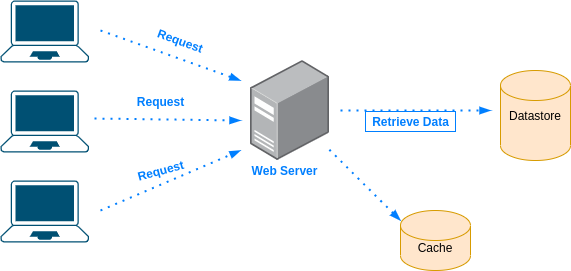

The diagram above was exported from draw.io. Its source (the exported page's mxGraphModel, read from the mxfile embedded in the PNG):
<mxGraphModel dx="1422" dy="734" grid="1" gridSize="10" guides="1" tooltips="1" connect="1" arrows="1" fold="1" page="1" pageScale="1" pageWidth="827" pageHeight="1169" math="0" shadow="0">
  <root>
    <mxCell id="0" />
    <mxCell id="1" parent="0" />
    <mxCell id="3jHFhg9D-gRmuunGkXA9-1" value="Datastore" style="shape=cylinder2;whiteSpace=wrap;html=1;boundedLbl=1;backgroundOutline=1;size=15;fillColor=#ffe6cc;strokeColor=#d79b00;" parent="1" vertex="1">
      <mxGeometry x="640" y="100" width="70" height="90" as="geometry" />
    </mxCell>
    <mxCell id="3jHFhg9D-gRmuunGkXA9-4" value="" style="points=[[0.13,0.02,0],[0.5,0,0],[0.87,0.02,0],[0.885,0.4,0],[0.985,0.985,0],[0.5,1,0],[0.015,0.985,0],[0.115,0.4,0]];verticalLabelPosition=bottom;html=1;verticalAlign=top;aspect=fixed;align=center;pointerEvents=1;shape=mxgraph.cisco19.laptop;fillColor=#005073;strokeColor=none;" parent="1" vertex="1">
      <mxGeometry x="140" y="30" width="88.57" height="62" as="geometry" />
    </mxCell>
    <mxCell id="3jHFhg9D-gRmuunGkXA9-5" value="" style="points=[[0.13,0.02,0],[0.5,0,0],[0.87,0.02,0],[0.885,0.4,0],[0.985,0.985,0],[0.5,1,0],[0.015,0.985,0],[0.115,0.4,0]];verticalLabelPosition=bottom;html=1;verticalAlign=top;aspect=fixed;align=center;pointerEvents=1;shape=mxgraph.cisco19.laptop;fillColor=#005073;strokeColor=none;" parent="1" vertex="1">
      <mxGeometry x="140" y="120" width="88.57" height="62" as="geometry" />
    </mxCell>
    <mxCell id="3jHFhg9D-gRmuunGkXA9-6" value="" style="points=[[0.13,0.02,0],[0.5,0,0],[0.87,0.02,0],[0.885,0.4,0],[0.985,0.985,0],[0.5,1,0],[0.015,0.985,0],[0.115,0.4,0]];verticalLabelPosition=bottom;html=1;verticalAlign=top;aspect=fixed;align=center;pointerEvents=1;shape=mxgraph.cisco19.laptop;fillColor=#005073;strokeColor=none;" parent="1" vertex="1">
      <mxGeometry x="140" y="210" width="88.57" height="62" as="geometry" />
    </mxCell>
    <mxCell id="3jHFhg9D-gRmuunGkXA9-7" value="" style="points=[];aspect=fixed;html=1;align=center;shadow=0;dashed=0;image;image=img/lib/allied_telesis/computer_and_terminals/Server_Desktop.svg;" parent="1" vertex="1">
      <mxGeometry x="390" y="90" width="78.89" height="100" as="geometry" />
    </mxCell>
    <mxCell id="3jHFhg9D-gRmuunGkXA9-8" value="" style="endArrow=blockThin;dashed=1;html=1;dashPattern=1 3;strokeWidth=2;endFill=1;strokeColor=#007FFF;" parent="1" edge="1">
      <mxGeometry width="50" height="50" relative="1" as="geometry">
        <mxPoint x="240" y="60" as="sourcePoint" />
        <mxPoint x="380" y="110" as="targetPoint" />
      </mxGeometry>
    </mxCell>
    <mxCell id="3jHFhg9D-gRmuunGkXA9-9" value="" style="endArrow=blockThin;dashed=1;html=1;dashPattern=1 3;strokeWidth=2;endFill=1;exitX=1.061;exitY=0.452;exitDx=0;exitDy=0;exitPerimeter=0;strokeColor=#007FFF;" parent="1" source="3jHFhg9D-gRmuunGkXA9-5" edge="1">
      <mxGeometry width="50" height="50" relative="1" as="geometry">
        <mxPoint x="240" y="100" as="sourcePoint" />
        <mxPoint x="380" y="150" as="targetPoint" />
      </mxGeometry>
    </mxCell>
    <mxCell id="3jHFhg9D-gRmuunGkXA9-10" value="" style="endArrow=blockThin;dashed=1;html=1;dashPattern=1 3;strokeWidth=2;endFill=1;strokeColor=#007FFF;" parent="1" edge="1">
      <mxGeometry width="50" height="50" relative="1" as="geometry">
        <mxPoint x="240" y="240" as="sourcePoint" />
        <mxPoint x="380" y="180" as="targetPoint" />
      </mxGeometry>
    </mxCell>
    <mxCell id="3jHFhg9D-gRmuunGkXA9-11" value="" style="endArrow=blockThin;dashed=1;html=1;dashPattern=1 3;strokeWidth=2;endFill=1;strokeColor=#007FFF;" parent="1" edge="1">
      <mxGeometry width="50" height="50" relative="1" as="geometry">
        <mxPoint x="480" y="140" as="sourcePoint" />
        <mxPoint x="630" y="140" as="targetPoint" />
      </mxGeometry>
    </mxCell>
    <mxCell id="3jHFhg9D-gRmuunGkXA9-12" value="Retrieve Data" style="text;html=1;align=center;verticalAlign=middle;resizable=0;points=[];autosize=1;fontStyle=1;fontColor=#007FFF;strokeColor=#007FFF;" parent="1" vertex="1">
      <mxGeometry x="505" y="141" width="90" height="20" as="geometry" />
    </mxCell>
    <mxCell id="3jHFhg9D-gRmuunGkXA9-13" value="Request" style="text;html=1;align=center;verticalAlign=middle;resizable=0;points=[];autosize=1;rotation=20;fontStyle=1;fontColor=#007FFF;" parent="1" vertex="1">
      <mxGeometry x="290" y="60" width="60" height="20" as="geometry" />
    </mxCell>
    <mxCell id="3jHFhg9D-gRmuunGkXA9-15" value="Request" style="text;html=1;align=center;verticalAlign=middle;resizable=0;points=[];autosize=1;rotation=0;fontStyle=1;fontColor=#007FFF;" parent="1" vertex="1">
      <mxGeometry x="270" y="121" width="60" height="20" as="geometry" />
    </mxCell>
    <mxCell id="3jHFhg9D-gRmuunGkXA9-16" value="Request" style="text;html=1;align=center;verticalAlign=middle;resizable=0;points=[];autosize=1;rotation=-15;fontStyle=1;fontColor=#007FFF;" parent="1" vertex="1">
      <mxGeometry x="270" y="190" width="60" height="20" as="geometry" />
    </mxCell>
    <mxCell id="3jHFhg9D-gRmuunGkXA9-18" value="" style="endArrow=blockThin;dashed=1;html=1;dashPattern=1 3;strokeWidth=2;endFill=1;strokeColor=#007FFF;" parent="1" source="3jHFhg9D-gRmuunGkXA9-7" edge="1">
      <mxGeometry width="50" height="50" relative="1" as="geometry">
        <mxPoint x="490" y="150" as="sourcePoint" />
        <mxPoint x="540" y="250" as="targetPoint" />
      </mxGeometry>
    </mxCell>
    <mxCell id="3jHFhg9D-gRmuunGkXA9-19" value="&lt;br&gt;Cache" style="shape=cylinder2;whiteSpace=wrap;html=1;boundedLbl=1;backgroundOutline=1;size=15;fillColor=#ffe6cc;strokeColor=#d79b00;" parent="1" vertex="1">
      <mxGeometry x="540" y="240" width="70" height="60" as="geometry" />
    </mxCell>
    <mxCell id="NQcuEjXIM1rNJfLLqugO-1" value="Web Server" style="text;html=1;align=center;verticalAlign=middle;resizable=0;points=[];autosize=1;fontStyle=1;fontColor=#007FFF;" vertex="1" parent="1">
      <mxGeometry x="383.89" y="190" width="80" height="20" as="geometry" />
    </mxCell>
  </root>
</mxGraphModel>